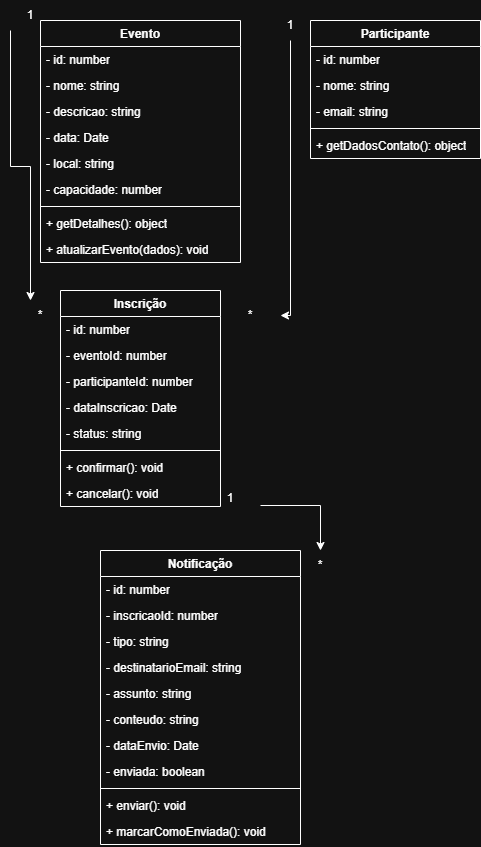

The diagram above was exported from draw.io. Its source (the exported page's mxGraphModel, read from the mxfile embedded in the PNG):
<mxGraphModel dx="512" dy="562" grid="1" gridSize="10" guides="1" tooltips="1" connect="1" arrows="1" fold="1" page="1" pageScale="1" pageWidth="827" pageHeight="1169" math="0" shadow="0">
  <root>
    <mxCell id="0" />
    <mxCell id="1" parent="0" />
    <mxCell id="o8yTwj2b35it_SqvryEA-6" parent="1" style="swimlane;fontStyle=1;align=center;verticalAlign=top;childLayout=stackLayout;horizontal=1;startSize=26;horizontalStack=0;resizeParent=1;resizeParentMax=0;resizeLast=0;collapsible=1;marginBottom=0;whiteSpace=wrap;html=1;" value="Evento" vertex="1">
      <mxGeometry height="242" width="200" x="470" y="200" as="geometry">
        <mxRectangle height="30" width="80" x="480" y="250" as="alternateBounds" />
      </mxGeometry>
    </mxCell>
    <mxCell id="o8yTwj2b35it_SqvryEA-7" parent="o8yTwj2b35it_SqvryEA-6" style="text;strokeColor=none;fillColor=none;align=left;verticalAlign=top;spacingLeft=4;spacingRight=4;overflow=hidden;rotatable=0;points=[[0,0.5],[1,0.5]];portConstraint=eastwest;whiteSpace=wrap;html=1;" value="- id: number" vertex="1">
      <mxGeometry height="26" width="200" y="26" as="geometry" />
    </mxCell>
    <mxCell id="o8yTwj2b35it_SqvryEA-10" parent="o8yTwj2b35it_SqvryEA-6" style="text;strokeColor=none;fillColor=none;align=left;verticalAlign=top;spacingLeft=4;spacingRight=4;overflow=hidden;rotatable=0;points=[[0,0.5],[1,0.5]];portConstraint=eastwest;whiteSpace=wrap;html=1;" value="- nome: string" vertex="1">
      <mxGeometry height="26" width="200" y="52" as="geometry" />
    </mxCell>
    <mxCell id="o8yTwj2b35it_SqvryEA-11" parent="o8yTwj2b35it_SqvryEA-6" style="text;strokeColor=none;fillColor=none;align=left;verticalAlign=top;spacingLeft=4;spacingRight=4;overflow=hidden;rotatable=0;points=[[0,0.5],[1,0.5]];portConstraint=eastwest;whiteSpace=wrap;html=1;" value="- descricao: string" vertex="1">
      <mxGeometry height="26" width="200" y="78" as="geometry" />
    </mxCell>
    <mxCell id="o8yTwj2b35it_SqvryEA-12" parent="o8yTwj2b35it_SqvryEA-6" style="text;strokeColor=none;fillColor=none;align=left;verticalAlign=top;spacingLeft=4;spacingRight=4;overflow=hidden;rotatable=0;points=[[0,0.5],[1,0.5]];portConstraint=eastwest;whiteSpace=wrap;html=1;" value="- data: Date" vertex="1">
      <mxGeometry height="26" width="200" y="104" as="geometry" />
    </mxCell>
    <mxCell id="o8yTwj2b35it_SqvryEA-13" parent="o8yTwj2b35it_SqvryEA-6" style="text;strokeColor=none;fillColor=none;align=left;verticalAlign=top;spacingLeft=4;spacingRight=4;overflow=hidden;rotatable=0;points=[[0,0.5],[1,0.5]];portConstraint=eastwest;whiteSpace=wrap;html=1;" value="- local: string" vertex="1">
      <mxGeometry height="26" width="200" y="130" as="geometry" />
    </mxCell>
    <mxCell id="o8yTwj2b35it_SqvryEA-14" parent="o8yTwj2b35it_SqvryEA-6" style="text;strokeColor=none;fillColor=none;align=left;verticalAlign=top;spacingLeft=4;spacingRight=4;overflow=hidden;rotatable=0;points=[[0,0.5],[1,0.5]];portConstraint=eastwest;whiteSpace=wrap;html=1;" value="- capacidade: number" vertex="1">
      <mxGeometry height="26" width="200" y="156" as="geometry" />
    </mxCell>
    <mxCell id="o8yTwj2b35it_SqvryEA-8" parent="o8yTwj2b35it_SqvryEA-6" style="line;strokeWidth=1;fillColor=none;align=left;verticalAlign=middle;spacingTop=-1;spacingLeft=3;spacingRight=3;rotatable=0;labelPosition=right;points=[];portConstraint=eastwest;strokeColor=inherit;" value="" vertex="1">
      <mxGeometry height="8" width="200" y="182" as="geometry" />
    </mxCell>
    <mxCell id="o8yTwj2b35it_SqvryEA-9" parent="o8yTwj2b35it_SqvryEA-6" style="text;strokeColor=none;fillColor=none;align=left;verticalAlign=top;spacingLeft=4;spacingRight=4;overflow=hidden;rotatable=0;points=[[0,0.5],[1,0.5]];portConstraint=eastwest;whiteSpace=wrap;html=1;" value="+ getDetalhes(): object" vertex="1">
      <mxGeometry height="26" width="200" y="190" as="geometry" />
    </mxCell>
    <mxCell id="o8yTwj2b35it_SqvryEA-15" parent="o8yTwj2b35it_SqvryEA-6" style="text;strokeColor=none;fillColor=none;align=left;verticalAlign=top;spacingLeft=4;spacingRight=4;overflow=hidden;rotatable=0;points=[[0,0.5],[1,0.5]];portConstraint=eastwest;whiteSpace=wrap;html=1;" value="+ atualizarEvento(dados): void" vertex="1">
      <mxGeometry height="26" width="200" y="216" as="geometry" />
    </mxCell>
    <mxCell id="o8yTwj2b35it_SqvryEA-16" parent="1" style="swimlane;fontStyle=1;align=center;verticalAlign=top;childLayout=stackLayout;horizontal=1;startSize=26;horizontalStack=0;resizeParent=1;resizeParentMax=0;resizeLast=0;collapsible=1;marginBottom=0;whiteSpace=wrap;html=1;" value="Participante" vertex="1">
      <mxGeometry height="138" width="170" x="740" y="200" as="geometry" />
    </mxCell>
    <mxCell id="o8yTwj2b35it_SqvryEA-17" parent="o8yTwj2b35it_SqvryEA-16" style="text;strokeColor=none;fillColor=none;align=left;verticalAlign=top;spacingLeft=4;spacingRight=4;overflow=hidden;rotatable=0;points=[[0,0.5],[1,0.5]];portConstraint=eastwest;whiteSpace=wrap;html=1;" value="- id: number" vertex="1">
      <mxGeometry height="26" width="170" y="26" as="geometry" />
    </mxCell>
    <mxCell id="o8yTwj2b35it_SqvryEA-22" parent="o8yTwj2b35it_SqvryEA-16" style="text;strokeColor=none;fillColor=none;align=left;verticalAlign=top;spacingLeft=4;spacingRight=4;overflow=hidden;rotatable=0;points=[[0,0.5],[1,0.5]];portConstraint=eastwest;whiteSpace=wrap;html=1;" value="- nome: string" vertex="1">
      <mxGeometry height="26" width="170" y="52" as="geometry" />
    </mxCell>
    <mxCell id="o8yTwj2b35it_SqvryEA-23" parent="o8yTwj2b35it_SqvryEA-16" style="text;strokeColor=none;fillColor=none;align=left;verticalAlign=top;spacingLeft=4;spacingRight=4;overflow=hidden;rotatable=0;points=[[0,0.5],[1,0.5]];portConstraint=eastwest;whiteSpace=wrap;html=1;" value="- email: string" vertex="1">
      <mxGeometry height="26" width="170" y="78" as="geometry" />
    </mxCell>
    <mxCell id="o8yTwj2b35it_SqvryEA-18" parent="o8yTwj2b35it_SqvryEA-16" style="line;strokeWidth=1;fillColor=none;align=left;verticalAlign=middle;spacingTop=-1;spacingLeft=3;spacingRight=3;rotatable=0;labelPosition=right;points=[];portConstraint=eastwest;strokeColor=inherit;" value="" vertex="1">
      <mxGeometry height="8" width="170" y="104" as="geometry" />
    </mxCell>
    <mxCell id="o8yTwj2b35it_SqvryEA-19" parent="o8yTwj2b35it_SqvryEA-16" style="text;strokeColor=none;fillColor=none;align=left;verticalAlign=top;spacingLeft=4;spacingRight=4;overflow=hidden;rotatable=0;points=[[0,0.5],[1,0.5]];portConstraint=eastwest;whiteSpace=wrap;html=1;" value="+ getDadosContato(): object" vertex="1">
      <mxGeometry height="26" width="170" y="112" as="geometry" />
    </mxCell>
    <mxCell id="o8yTwj2b35it_SqvryEA-24" parent="1" style="swimlane;fontStyle=1;align=center;verticalAlign=top;childLayout=stackLayout;horizontal=1;startSize=26;horizontalStack=0;resizeParent=1;resizeParentMax=0;resizeLast=0;collapsible=1;marginBottom=0;whiteSpace=wrap;html=1;" value="Inscrição" vertex="1">
      <mxGeometry height="216" width="160" x="490" y="470" as="geometry" />
    </mxCell>
    <mxCell id="o8yTwj2b35it_SqvryEA-25" parent="o8yTwj2b35it_SqvryEA-24" style="text;strokeColor=none;fillColor=none;align=left;verticalAlign=top;spacingLeft=4;spacingRight=4;overflow=hidden;rotatable=0;points=[[0,0.5],[1,0.5]];portConstraint=eastwest;whiteSpace=wrap;html=1;" value="- id: number" vertex="1">
      <mxGeometry height="26" width="160" y="26" as="geometry" />
    </mxCell>
    <mxCell id="o8yTwj2b35it_SqvryEA-26" parent="o8yTwj2b35it_SqvryEA-24" style="text;strokeColor=none;fillColor=none;align=left;verticalAlign=top;spacingLeft=4;spacingRight=4;overflow=hidden;rotatable=0;points=[[0,0.5],[1,0.5]];portConstraint=eastwest;whiteSpace=wrap;html=1;" value="- eventoId: number" vertex="1">
      <mxGeometry height="26" width="160" y="52" as="geometry" />
    </mxCell>
    <mxCell id="o8yTwj2b35it_SqvryEA-27" parent="o8yTwj2b35it_SqvryEA-24" style="text;strokeColor=none;fillColor=none;align=left;verticalAlign=top;spacingLeft=4;spacingRight=4;overflow=hidden;rotatable=0;points=[[0,0.5],[1,0.5]];portConstraint=eastwest;whiteSpace=wrap;html=1;" value="- participanteId: number" vertex="1">
      <mxGeometry height="26" width="160" y="78" as="geometry" />
    </mxCell>
    <mxCell id="o8yTwj2b35it_SqvryEA-30" parent="o8yTwj2b35it_SqvryEA-24" style="text;strokeColor=none;fillColor=none;align=left;verticalAlign=top;spacingLeft=4;spacingRight=4;overflow=hidden;rotatable=0;points=[[0,0.5],[1,0.5]];portConstraint=eastwest;whiteSpace=wrap;html=1;" value="- dataInscricao: Date" vertex="1">
      <mxGeometry height="26" width="160" y="104" as="geometry" />
    </mxCell>
    <mxCell id="o8yTwj2b35it_SqvryEA-31" parent="o8yTwj2b35it_SqvryEA-24" style="text;strokeColor=none;fillColor=none;align=left;verticalAlign=top;spacingLeft=4;spacingRight=4;overflow=hidden;rotatable=0;points=[[0,0.5],[1,0.5]];portConstraint=eastwest;whiteSpace=wrap;html=1;" value="- status: string" vertex="1">
      <mxGeometry height="26" width="160" y="130" as="geometry" />
    </mxCell>
    <mxCell id="o8yTwj2b35it_SqvryEA-28" parent="o8yTwj2b35it_SqvryEA-24" style="line;strokeWidth=1;fillColor=none;align=left;verticalAlign=middle;spacingTop=-1;spacingLeft=3;spacingRight=3;rotatable=0;labelPosition=right;points=[];portConstraint=eastwest;strokeColor=inherit;" value="" vertex="1">
      <mxGeometry height="8" width="160" y="156" as="geometry" />
    </mxCell>
    <mxCell id="o8yTwj2b35it_SqvryEA-29" parent="o8yTwj2b35it_SqvryEA-24" style="text;strokeColor=none;fillColor=none;align=left;verticalAlign=top;spacingLeft=4;spacingRight=4;overflow=hidden;rotatable=0;points=[[0,0.5],[1,0.5]];portConstraint=eastwest;whiteSpace=wrap;html=1;" value="+ confirmar(): void" vertex="1">
      <mxGeometry height="26" width="160" y="164" as="geometry" />
    </mxCell>
    <mxCell id="o8yTwj2b35it_SqvryEA-44" parent="o8yTwj2b35it_SqvryEA-24" style="text;strokeColor=none;fillColor=none;align=left;verticalAlign=top;spacingLeft=4;spacingRight=4;overflow=hidden;rotatable=0;points=[[0,0.5],[1,0.5]];portConstraint=eastwest;whiteSpace=wrap;html=1;" value="+ cancelar(): void" vertex="1">
      <mxGeometry height="26" width="160" y="190" as="geometry" />
    </mxCell>
    <mxCell id="o8yTwj2b35it_SqvryEA-32" parent="1" style="swimlane;fontStyle=1;align=center;verticalAlign=top;childLayout=stackLayout;horizontal=1;startSize=26;horizontalStack=0;resizeParent=1;resizeParentMax=0;resizeLast=0;collapsible=1;marginBottom=0;whiteSpace=wrap;html=1;" value="Notificação" vertex="1">
      <mxGeometry height="294" width="200" x="530" y="730" as="geometry" />
    </mxCell>
    <mxCell id="o8yTwj2b35it_SqvryEA-33" parent="o8yTwj2b35it_SqvryEA-32" style="text;strokeColor=none;fillColor=none;align=left;verticalAlign=top;spacingLeft=4;spacingRight=4;overflow=hidden;rotatable=0;points=[[0,0.5],[1,0.5]];portConstraint=eastwest;whiteSpace=wrap;html=1;" value="- id: number" vertex="1">
      <mxGeometry height="26" width="200" y="26" as="geometry" />
    </mxCell>
    <mxCell id="o8yTwj2b35it_SqvryEA-34" parent="o8yTwj2b35it_SqvryEA-32" style="text;strokeColor=none;fillColor=none;align=left;verticalAlign=top;spacingLeft=4;spacingRight=4;overflow=hidden;rotatable=0;points=[[0,0.5],[1,0.5]];portConstraint=eastwest;whiteSpace=wrap;html=1;" value="- inscricaoId: number" vertex="1">
      <mxGeometry height="26" width="200" y="52" as="geometry" />
    </mxCell>
    <mxCell id="o8yTwj2b35it_SqvryEA-35" parent="o8yTwj2b35it_SqvryEA-32" style="text;strokeColor=none;fillColor=none;align=left;verticalAlign=top;spacingLeft=4;spacingRight=4;overflow=hidden;rotatable=0;points=[[0,0.5],[1,0.5]];portConstraint=eastwest;whiteSpace=wrap;html=1;" value="- tipo: string" vertex="1">
      <mxGeometry height="26" width="200" y="78" as="geometry" />
    </mxCell>
    <mxCell id="o8yTwj2b35it_SqvryEA-36" parent="o8yTwj2b35it_SqvryEA-32" style="text;strokeColor=none;fillColor=none;align=left;verticalAlign=top;spacingLeft=4;spacingRight=4;overflow=hidden;rotatable=0;points=[[0,0.5],[1,0.5]];portConstraint=eastwest;whiteSpace=wrap;html=1;" value="- destinatarioEmail: string" vertex="1">
      <mxGeometry height="26" width="200" y="104" as="geometry" />
    </mxCell>
    <mxCell id="o8yTwj2b35it_SqvryEA-37" parent="o8yTwj2b35it_SqvryEA-32" style="text;strokeColor=none;fillColor=none;align=left;verticalAlign=top;spacingLeft=4;spacingRight=4;overflow=hidden;rotatable=0;points=[[0,0.5],[1,0.5]];portConstraint=eastwest;whiteSpace=wrap;html=1;" value="- assunto: string" vertex="1">
      <mxGeometry height="26" width="200" y="130" as="geometry" />
    </mxCell>
    <mxCell id="o8yTwj2b35it_SqvryEA-41" parent="o8yTwj2b35it_SqvryEA-32" style="text;strokeColor=none;fillColor=none;align=left;verticalAlign=top;spacingLeft=4;spacingRight=4;overflow=hidden;rotatable=0;points=[[0,0.5],[1,0.5]];portConstraint=eastwest;whiteSpace=wrap;html=1;" value="- conteudo: string" vertex="1">
      <mxGeometry height="26" width="200" y="156" as="geometry" />
    </mxCell>
    <mxCell id="o8yTwj2b35it_SqvryEA-42" parent="o8yTwj2b35it_SqvryEA-32" style="text;strokeColor=none;fillColor=none;align=left;verticalAlign=top;spacingLeft=4;spacingRight=4;overflow=hidden;rotatable=0;points=[[0,0.5],[1,0.5]];portConstraint=eastwest;whiteSpace=wrap;html=1;" value="- dataEnvio: Date" vertex="1">
      <mxGeometry height="26" width="200" y="182" as="geometry" />
    </mxCell>
    <mxCell id="o8yTwj2b35it_SqvryEA-43" parent="o8yTwj2b35it_SqvryEA-32" style="text;strokeColor=none;fillColor=none;align=left;verticalAlign=top;spacingLeft=4;spacingRight=4;overflow=hidden;rotatable=0;points=[[0,0.5],[1,0.5]];portConstraint=eastwest;whiteSpace=wrap;html=1;" value="- enviada: boolean" vertex="1">
      <mxGeometry height="26" width="200" y="208" as="geometry" />
    </mxCell>
    <mxCell id="o8yTwj2b35it_SqvryEA-38" parent="o8yTwj2b35it_SqvryEA-32" style="line;strokeWidth=1;fillColor=none;align=left;verticalAlign=middle;spacingTop=-1;spacingLeft=3;spacingRight=3;rotatable=0;labelPosition=right;points=[];portConstraint=eastwest;strokeColor=inherit;" value="" vertex="1">
      <mxGeometry height="8" width="200" y="234" as="geometry" />
    </mxCell>
    <mxCell id="o8yTwj2b35it_SqvryEA-39" parent="o8yTwj2b35it_SqvryEA-32" style="text;strokeColor=none;fillColor=none;align=left;verticalAlign=top;spacingLeft=4;spacingRight=4;overflow=hidden;rotatable=0;points=[[0,0.5],[1,0.5]];portConstraint=eastwest;whiteSpace=wrap;html=1;" value="+ enviar(): void" vertex="1">
      <mxGeometry height="26" width="200" y="242" as="geometry" />
    </mxCell>
    <mxCell id="o8yTwj2b35it_SqvryEA-45" parent="o8yTwj2b35it_SqvryEA-32" style="text;strokeColor=none;fillColor=none;align=left;verticalAlign=top;spacingLeft=4;spacingRight=4;overflow=hidden;rotatable=0;points=[[0,0.5],[1,0.5]];portConstraint=eastwest;whiteSpace=wrap;html=1;" value="+ marcarComoEnviada(): void" vertex="1">
      <mxGeometry height="26" width="200" y="268" as="geometry" />
    </mxCell>
    <mxCell id="o8yTwj2b35it_SqvryEA-49" edge="1" parent="1" style="edgeStyle=orthogonalEdgeStyle;rounded=0;orthogonalLoop=1;jettySize=auto;html=1;" target="o8yTwj2b35it_SqvryEA-48">
      <mxGeometry relative="1" as="geometry">
        <Array as="points">
          <mxPoint x="440" y="346" />
          <mxPoint x="460" y="346" />
        </Array>
        <mxPoint x="440" y="210" as="sourcePoint" />
        <mxPoint x="440" y="470" as="targetPoint" />
      </mxGeometry>
    </mxCell>
    <mxCell id="o8yTwj2b35it_SqvryEA-47" parent="1" style="text;html=1;whiteSpace=wrap;strokeColor=none;fillColor=none;align=center;verticalAlign=middle;rounded=0;" value="1" vertex="1">
      <mxGeometry height="30" width="60" x="430" y="180" as="geometry" />
    </mxCell>
    <mxCell id="o8yTwj2b35it_SqvryEA-48" parent="1" style="text;html=1;whiteSpace=wrap;strokeColor=none;fillColor=none;align=center;verticalAlign=middle;rounded=0;" value="*" vertex="1">
      <mxGeometry height="30" width="60" x="440" y="480" as="geometry" />
    </mxCell>
    <mxCell id="o8yTwj2b35it_SqvryEA-52" edge="1" parent="1" source="o8yTwj2b35it_SqvryEA-50" style="edgeStyle=orthogonalEdgeStyle;rounded=0;orthogonalLoop=1;jettySize=auto;html=1;entryX=1;entryY=0.5;entryDx=0;entryDy=0;exitX=0.5;exitY=1;exitDx=0;exitDy=0;" target="o8yTwj2b35it_SqvryEA-51">
      <mxGeometry relative="1" as="geometry">
        <Array as="points">
          <mxPoint x="720" y="495" />
        </Array>
      </mxGeometry>
    </mxCell>
    <mxCell id="o8yTwj2b35it_SqvryEA-50" parent="1" style="text;html=1;whiteSpace=wrap;strokeColor=none;fillColor=none;align=center;verticalAlign=middle;rounded=0;" value="1" vertex="1">
      <mxGeometry height="30" width="60" x="690" y="190" as="geometry" />
    </mxCell>
    <mxCell id="o8yTwj2b35it_SqvryEA-51" parent="1" style="text;html=1;whiteSpace=wrap;strokeColor=none;fillColor=none;align=center;verticalAlign=middle;rounded=0;" value="*" vertex="1">
      <mxGeometry height="30" width="60" x="650" y="480" as="geometry" />
    </mxCell>
    <mxCell id="o8yTwj2b35it_SqvryEA-55" edge="1" parent="1" source="o8yTwj2b35it_SqvryEA-53" style="edgeStyle=orthogonalEdgeStyle;rounded=0;orthogonalLoop=1;jettySize=auto;html=1;" target="o8yTwj2b35it_SqvryEA-54">
      <mxGeometry relative="1" as="geometry" />
    </mxCell>
    <mxCell id="o8yTwj2b35it_SqvryEA-53" parent="1" style="text;html=1;whiteSpace=wrap;strokeColor=none;fillColor=none;align=center;verticalAlign=middle;rounded=0;" value="1&lt;div&gt;&lt;br&gt;&lt;/div&gt;" vertex="1">
      <mxGeometry height="30" width="60" x="630" y="670" as="geometry" />
    </mxCell>
    <mxCell id="o8yTwj2b35it_SqvryEA-54" parent="1" style="text;html=1;whiteSpace=wrap;strokeColor=none;fillColor=none;align=center;verticalAlign=middle;rounded=0;" value="*" vertex="1">
      <mxGeometry height="30" width="60" x="720" y="730" as="geometry" />
    </mxCell>
  </root>
</mxGraphModel>